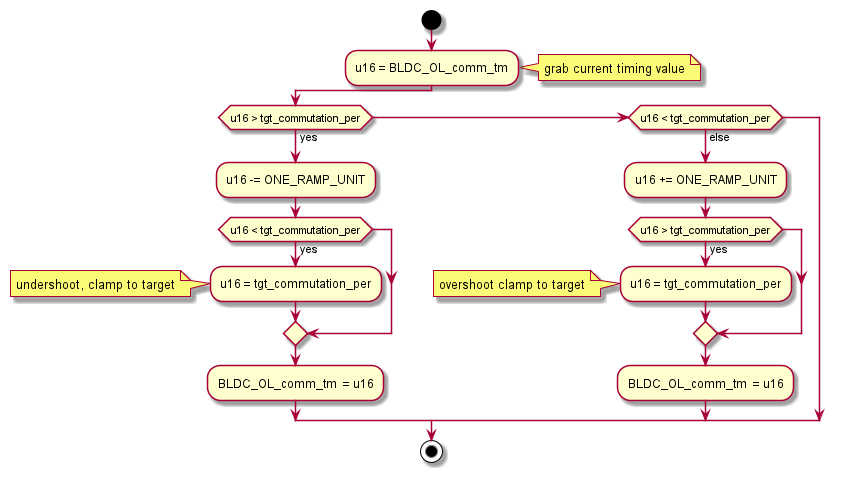

The diagram above was rendered by PlantUML. Its source (embedded in the PNG):
@startuml inline_umlgraph_12.png
  start
    :u16 = BLDC_OL_comm_tm;
    note right: grab current timing value

    if (u16 > tgt_commutation_per) then (yes)
        :u16 -= ONE_RAMP_UNIT;
        if (u16 < tgt_commutation_per) then (yes)
            :u16 = tgt_commutation_per;
            note left: undershoot, clamp to target
        endif
        :BLDC_OL_comm_tm  = u16;
    elseif (u16 < tgt_commutation_per) then (else)
        :u16 += ONE_RAMP_UNIT;
        if (u16 > tgt_commutation_per) then (yes)
            :u16 = tgt_commutation_per;
            note left: overshoot clamp to target
        endif
        :BLDC_OL_comm_tm  = u16;
    endif
  stop
@enduml